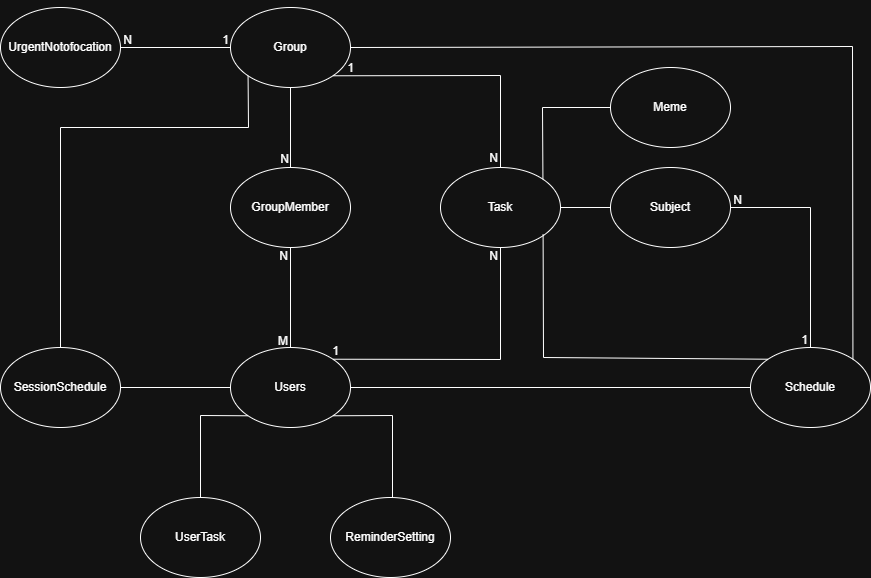

The diagram above was exported from draw.io. Its source (the exported page's mxGraphModel, read from the mxfile embedded in the PNG):
<mxGraphModel dx="1068" dy="602" grid="1" gridSize="10" guides="1" tooltips="1" connect="1" arrows="1" fold="1" page="1" pageScale="1" pageWidth="827" pageHeight="1169" math="0" shadow="0">
  <root>
    <mxCell id="0" />
    <mxCell id="1" parent="0" />
    <mxCell id="NpScb-0MSFpmM8Her09V-33" parent="1" style="ellipse;whiteSpace=wrap;html=1;" value="UserTask" vertex="1">
      <mxGeometry height="80" width="120" x="340" y="630" as="geometry" />
    </mxCell>
    <mxCell id="NpScb-0MSFpmM8Her09V-34" parent="1" style="ellipse;whiteSpace=wrap;html=1;" value="ReminderSetting" vertex="1">
      <mxGeometry height="80" width="120" x="530" y="630" as="geometry" />
    </mxCell>
    <mxCell id="NpScb-0MSFpmM8Her09V-35" parent="1" style="ellipse;whiteSpace=wrap;html=1;" value="Meme" vertex="1">
      <mxGeometry height="80" width="120" x="810" y="200" as="geometry" />
    </mxCell>
    <mxCell id="NpScb-0MSFpmM8Her09V-36" parent="1" style="ellipse;whiteSpace=wrap;html=1;" value="Task" vertex="1">
      <mxGeometry height="80" width="120" x="640" y="300" as="geometry" />
    </mxCell>
    <mxCell id="NpScb-0MSFpmM8Her09V-37" parent="1" style="ellipse;whiteSpace=wrap;html=1;" value="Subject" vertex="1">
      <mxGeometry height="80" width="120" x="810" y="300" as="geometry" />
    </mxCell>
    <mxCell id="NpScb-0MSFpmM8Her09V-38" parent="1" style="ellipse;whiteSpace=wrap;html=1;" value="GroupMember" vertex="1">
      <mxGeometry height="80" width="120" x="430" y="300" as="geometry" />
    </mxCell>
    <mxCell id="NpScb-0MSFpmM8Her09V-39" parent="1" style="ellipse;whiteSpace=wrap;html=1;" value="Group" vertex="1">
      <mxGeometry height="80" width="120" x="430" y="140" as="geometry" />
    </mxCell>
    <mxCell id="NpScb-0MSFpmM8Her09V-40" parent="1" style="ellipse;whiteSpace=wrap;html=1;" value="Users" vertex="1">
      <mxGeometry height="80" width="120" x="430" y="480" as="geometry" />
    </mxCell>
    <mxCell id="p4kLDsn_tLli7qNGLctc-2" parent="1" style="ellipse;whiteSpace=wrap;html=1;" value="UrgentNotofocation" vertex="1">
      <mxGeometry height="80" width="120" x="200" y="140" as="geometry" />
    </mxCell>
    <mxCell id="p4kLDsn_tLli7qNGLctc-3" parent="1" style="ellipse;whiteSpace=wrap;html=1;" value="Schedule" vertex="1">
      <mxGeometry height="80" width="120" x="950" y="480" as="geometry" />
    </mxCell>
    <mxCell id="p4kLDsn_tLli7qNGLctc-4" parent="1" style="ellipse;whiteSpace=wrap;html=1;" value="SessionSchedule" vertex="1">
      <mxGeometry height="80" width="120" x="200" y="480" as="geometry" />
    </mxCell>
    <mxCell id="p4kLDsn_tLli7qNGLctc-12" edge="1" parent="1" source="NpScb-0MSFpmM8Her09V-38" style="endArrow=none;html=1;rounded=0;exitX=0.5;exitY=0;exitDx=0;exitDy=0;entryX=0.5;entryY=1;entryDx=0;entryDy=0;" target="NpScb-0MSFpmM8Her09V-39" value="">
      <mxGeometry relative="1" as="geometry">
        <mxPoint x="680" y="410" as="sourcePoint" />
        <mxPoint x="840" y="410" as="targetPoint" />
      </mxGeometry>
    </mxCell>
    <mxCell id="p4kLDsn_tLli7qNGLctc-13" connectable="0" parent="p4kLDsn_tLli7qNGLctc-12" style="resizable=0;html=1;whiteSpace=wrap;align=right;verticalAlign=bottom;" value="N" vertex="1">
      <mxGeometry relative="1" x="1" as="geometry">
        <mxPoint y="80" as="offset" />
      </mxGeometry>
    </mxCell>
    <mxCell id="p4kLDsn_tLli7qNGLctc-14" edge="1" parent="1" source="NpScb-0MSFpmM8Her09V-33" style="endArrow=none;html=1;rounded=0;exitX=0.5;exitY=0;exitDx=0;exitDy=0;entryX=0;entryY=1;entryDx=0;entryDy=0;" target="NpScb-0MSFpmM8Her09V-40" value="">
      <mxGeometry relative="1" as="geometry">
        <Array as="points">
          <mxPoint x="400" y="548" />
        </Array>
        <mxPoint x="640" y="450" as="sourcePoint" />
        <mxPoint x="800" y="450" as="targetPoint" />
      </mxGeometry>
    </mxCell>
    <mxCell id="p4kLDsn_tLli7qNGLctc-16" edge="1" parent="1" style="endArrow=none;html=1;rounded=0;entryX=1;entryY=1;entryDx=0;entryDy=0;" target="NpScb-0MSFpmM8Her09V-40" value="">
      <mxGeometry relative="1" as="geometry">
        <Array as="points">
          <mxPoint x="592" y="548" />
        </Array>
        <mxPoint x="592" y="630" as="sourcePoint" />
        <mxPoint x="640" y="548" as="targetPoint" />
      </mxGeometry>
    </mxCell>
    <mxCell id="p4kLDsn_tLli7qNGLctc-18" edge="1" parent="1" source="p4kLDsn_tLli7qNGLctc-4" style="endArrow=none;html=1;rounded=0;exitX=1;exitY=0.5;exitDx=0;exitDy=0;entryX=0;entryY=0.5;entryDx=0;entryDy=0;" target="NpScb-0MSFpmM8Her09V-40" value="">
      <mxGeometry relative="1" as="geometry">
        <mxPoint x="310" y="430" as="sourcePoint" />
        <mxPoint x="470" y="430" as="targetPoint" />
      </mxGeometry>
    </mxCell>
    <mxCell id="p4kLDsn_tLli7qNGLctc-20" connectable="0" parent="1" style="resizable=0;html=1;whiteSpace=wrap;align=right;verticalAlign=bottom;" value="1" vertex="1">
      <mxGeometry x="477" y="133" as="geometry">
        <mxPoint x="-47" y="48" as="offset" />
      </mxGeometry>
    </mxCell>
    <mxCell id="p4kLDsn_tLli7qNGLctc-23" edge="1" parent="1" source="NpScb-0MSFpmM8Her09V-40" style="endArrow=none;html=1;rounded=0;exitX=1;exitY=0;exitDx=0;exitDy=0;entryX=0.5;entryY=1;entryDx=0;entryDy=0;" target="NpScb-0MSFpmM8Her09V-36" value="">
      <mxGeometry relative="1" as="geometry">
        <Array as="points">
          <mxPoint x="700" y="492" />
        </Array>
        <mxPoint x="540" y="370" as="sourcePoint" />
        <mxPoint x="700" y="370" as="targetPoint" />
      </mxGeometry>
    </mxCell>
    <mxCell id="p4kLDsn_tLli7qNGLctc-24" connectable="0" parent="p4kLDsn_tLli7qNGLctc-23" style="resizable=0;html=1;whiteSpace=wrap;align=right;verticalAlign=bottom;" value="N" vertex="1">
      <mxGeometry relative="1" x="1" as="geometry">
        <mxPoint x="-1" y="17" as="offset" />
      </mxGeometry>
    </mxCell>
    <mxCell id="p4kLDsn_tLli7qNGLctc-25" connectable="0" parent="1" style="resizable=0;html=1;whiteSpace=wrap;align=right;verticalAlign=bottom;" value="1" vertex="1">
      <mxGeometry x="540" y="492" as="geometry" />
    </mxCell>
    <mxCell id="p4kLDsn_tLli7qNGLctc-26" edge="1" parent="1" source="NpScb-0MSFpmM8Her09V-40" style="endArrow=none;html=1;rounded=0;exitX=1;exitY=0.5;exitDx=0;exitDy=0;entryX=0;entryY=0.5;entryDx=0;entryDy=0;" target="p4kLDsn_tLli7qNGLctc-3" value="">
      <mxGeometry relative="1" as="geometry">
        <mxPoint x="690" y="520" as="sourcePoint" />
        <mxPoint x="850" y="520" as="targetPoint" />
      </mxGeometry>
    </mxCell>
    <mxCell id="p4kLDsn_tLli7qNGLctc-28" edge="1" parent="1" source="NpScb-0MSFpmM8Her09V-39" style="endArrow=none;html=1;rounded=0;exitX=1;exitY=0.5;exitDx=0;exitDy=0;entryX=1;entryY=0;entryDx=0;entryDy=0;" target="p4kLDsn_tLli7qNGLctc-3" value="">
      <mxGeometry relative="1" as="geometry">
        <Array as="points">
          <mxPoint x="1052" y="179" />
        </Array>
        <mxPoint x="540" y="370" as="sourcePoint" />
        <mxPoint x="700" y="370" as="targetPoint" />
      </mxGeometry>
    </mxCell>
    <mxCell id="p4kLDsn_tLli7qNGLctc-29" edge="1" parent="1" source="NpScb-0MSFpmM8Her09V-35" style="endArrow=none;html=1;rounded=0;entryX=1;entryY=0;entryDx=0;entryDy=0;exitX=0;exitY=0.5;exitDx=0;exitDy=0;" target="NpScb-0MSFpmM8Her09V-36" value="">
      <mxGeometry relative="1" as="geometry">
        <Array as="points">
          <mxPoint x="742" y="240" />
        </Array>
        <mxPoint x="540" y="370" as="sourcePoint" />
        <mxPoint x="700" y="370" as="targetPoint" />
      </mxGeometry>
    </mxCell>
    <mxCell id="p4kLDsn_tLli7qNGLctc-31" edge="1" parent="1" source="p4kLDsn_tLli7qNGLctc-3" style="endArrow=none;html=1;rounded=0;entryX=0.855;entryY=0.838;entryDx=0;entryDy=0;entryPerimeter=0;exitX=0;exitY=0;exitDx=0;exitDy=0;" target="NpScb-0MSFpmM8Her09V-36" value="">
      <mxGeometry relative="1" as="geometry">
        <Array as="points">
          <mxPoint x="743" y="490" />
        </Array>
        <mxPoint x="810" y="410" as="sourcePoint" />
        <mxPoint x="742" y="452" as="targetPoint" />
      </mxGeometry>
    </mxCell>
    <mxCell id="p4kLDsn_tLli7qNGLctc-33" edge="1" parent="1" source="p4kLDsn_tLli7qNGLctc-3" style="endArrow=none;html=1;rounded=0;exitX=0.5;exitY=0;exitDx=0;exitDy=0;entryX=1;entryY=0.5;entryDx=0;entryDy=0;" target="NpScb-0MSFpmM8Her09V-37" value="">
      <mxGeometry relative="1" as="geometry">
        <Array as="points">
          <mxPoint x="1010" y="340" />
        </Array>
        <mxPoint x="969.44" y="489.99999999999994" as="sourcePoint" />
        <mxPoint x="970" y="387.28" as="targetPoint" />
      </mxGeometry>
    </mxCell>
    <mxCell id="p4kLDsn_tLli7qNGLctc-34" edge="1" parent="1" source="NpScb-0MSFpmM8Her09V-39" style="endArrow=none;html=1;rounded=0;entryX=1;entryY=0.5;entryDx=0;entryDy=0;exitX=0;exitY=0.5;exitDx=0;exitDy=0;" target="p4kLDsn_tLli7qNGLctc-2" value="">
      <mxGeometry relative="1" as="geometry">
        <mxPoint x="570" y="410" as="sourcePoint" />
        <mxPoint x="730" y="410" as="targetPoint" />
      </mxGeometry>
    </mxCell>
    <mxCell id="p4kLDsn_tLli7qNGLctc-35" connectable="0" parent="p4kLDsn_tLli7qNGLctc-34" style="resizable=0;html=1;whiteSpace=wrap;align=right;verticalAlign=bottom;" value="N" vertex="1">
      <mxGeometry relative="1" x="1" as="geometry">
        <mxPoint x="13" y="1" as="offset" />
      </mxGeometry>
    </mxCell>
    <mxCell id="p4kLDsn_tLli7qNGLctc-36" edge="1" parent="1" source="p4kLDsn_tLli7qNGLctc-4" style="endArrow=none;html=1;rounded=0;exitX=0.5;exitY=0;exitDx=0;exitDy=0;entryX=0;entryY=1;entryDx=0;entryDy=0;" target="NpScb-0MSFpmM8Her09V-39" value="">
      <mxGeometry relative="1" as="geometry">
        <Array as="points">
          <mxPoint x="260" y="260" />
          <mxPoint x="448" y="260" />
        </Array>
        <mxPoint x="570" y="410" as="sourcePoint" />
        <mxPoint x="730" y="410" as="targetPoint" />
      </mxGeometry>
    </mxCell>
    <mxCell id="p4kLDsn_tLli7qNGLctc-37" edge="1" parent="1" source="NpScb-0MSFpmM8Her09V-40" style="endArrow=none;html=1;rounded=0;exitX=0.5;exitY=0;exitDx=0;exitDy=0;entryX=0.5;entryY=1;entryDx=0;entryDy=0;" target="NpScb-0MSFpmM8Her09V-38" value="">
      <mxGeometry relative="1" as="geometry">
        <mxPoint x="550" y="440" as="sourcePoint" />
        <mxPoint x="710" y="440" as="targetPoint" />
      </mxGeometry>
    </mxCell>
    <mxCell id="p4kLDsn_tLli7qNGLctc-38" connectable="0" parent="p4kLDsn_tLli7qNGLctc-37" style="resizable=0;html=1;whiteSpace=wrap;align=left;verticalAlign=bottom;" value="M" vertex="1">
      <mxGeometry relative="1" x="-1" as="geometry">
        <mxPoint x="-14" y="2" as="offset" />
      </mxGeometry>
    </mxCell>
    <mxCell id="p4kLDsn_tLli7qNGLctc-39" connectable="0" parent="p4kLDsn_tLli7qNGLctc-37" style="resizable=0;html=1;whiteSpace=wrap;align=right;verticalAlign=bottom;" value="N" vertex="1">
      <mxGeometry relative="1" x="1" as="geometry">
        <mxPoint x="-1" y="17" as="offset" />
      </mxGeometry>
    </mxCell>
    <mxCell id="p4kLDsn_tLli7qNGLctc-40" edge="1" parent="1" source="NpScb-0MSFpmM8Her09V-39" style="endArrow=none;html=1;rounded=0;entryX=0.5;entryY=0;entryDx=0;entryDy=0;exitX=1;exitY=1;exitDx=0;exitDy=0;" target="NpScb-0MSFpmM8Her09V-36" value="">
      <mxGeometry relative="1" as="geometry">
        <Array as="points">
          <mxPoint x="700" y="208" />
        </Array>
        <mxPoint x="550" y="440" as="sourcePoint" />
        <mxPoint x="710" y="440" as="targetPoint" />
      </mxGeometry>
    </mxCell>
    <mxCell id="p4kLDsn_tLli7qNGLctc-41" connectable="0" parent="p4kLDsn_tLli7qNGLctc-40" style="resizable=0;html=1;whiteSpace=wrap;align=right;verticalAlign=bottom;" value="N" vertex="1">
      <mxGeometry relative="1" x="1" as="geometry">
        <mxPoint x="-1" as="offset" />
      </mxGeometry>
    </mxCell>
    <mxCell id="p4kLDsn_tLli7qNGLctc-42" edge="1" parent="1" source="NpScb-0MSFpmM8Her09V-36" style="endArrow=none;html=1;rounded=0;entryX=0;entryY=0.5;entryDx=0;entryDy=0;exitX=1;exitY=0.5;exitDx=0;exitDy=0;" target="NpScb-0MSFpmM8Her09V-37" value="">
      <mxGeometry relative="1" as="geometry">
        <mxPoint x="550" y="370" as="sourcePoint" />
        <mxPoint x="710" y="370" as="targetPoint" />
      </mxGeometry>
    </mxCell>
    <mxCell id="p4kLDsn_tLli7qNGLctc-44" connectable="0" parent="1" style="resizable=0;html=1;whiteSpace=wrap;align=right;verticalAlign=bottom;" value="N" vertex="1">
      <mxGeometry x="943" y="341" as="geometry" />
    </mxCell>
    <mxCell id="p4kLDsn_tLli7qNGLctc-47" connectable="0" parent="1" style="resizable=0;html=1;whiteSpace=wrap;align=right;verticalAlign=bottom;" value="1" vertex="1">
      <mxGeometry x="1009" y="481" as="geometry" />
    </mxCell>
    <mxCell id="p4kLDsn_tLli7qNGLctc-48" connectable="0" parent="1" style="resizable=0;html=1;whiteSpace=wrap;align=right;verticalAlign=bottom;" value="1" vertex="1">
      <mxGeometry x="555" y="209" as="geometry" />
    </mxCell>
  </root>
</mxGraphModel>